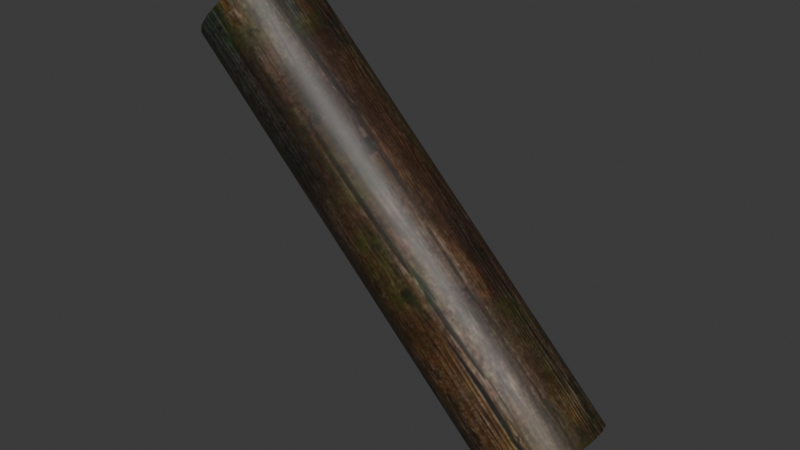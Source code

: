 # Source: DA_T1_Beam_Thick_Medium_Diagonal.blend  (saved by Blender 5.0.118; exported with 4.5.12 LTS)
import bpy
from mathutils import Matrix  # noqa: F401  (used for matrix-valued properties, if any)

bpy.ops.wm.read_factory_settings(use_empty=True)
scene = bpy.context.scene
scene.name = 'Scene'

# ---- collections
col_collection = bpy.data.collections.new('Collection'); scene.collection.children.link(col_collection)

# ---- images (referenced by path relative to the original .blend; pixels are not part of the script)
import os
ASSET_DIR = os.environ.get("B2B_ASSET_DIR", "")  # directory of the original .blend (textures are referenced by path, not embedded)
HERE = os.path.dirname(os.path.abspath(__file__))  # packed textures are extracted next to this script under _unpacked/

def load_image(name, relpath, width, height, colorspace="sRGB"):
    """Load a texture the original file referenced (path relative to the .blend, or extracted next to this script)."""
    p = next((c for c in (os.path.join(HERE, relpath), os.path.join(ASSET_DIR, relpath)) if relpath and os.path.exists(c)), "")
    if p:
        img = bpy.data.images.load(p, check_existing=True)
        img.name = name
    else:  # same state as the original file: an image datablock whose file is absent (Cycles renders it pink)
        img = bpy.data.images.new(name, width, height)
        img.source = "FILE"
        img.filepath = "//" + (relpath or name)
    img.colorspace_settings.name = colorspace
    return img
img_t_tier1_trim_bcc_array_0_jpg = load_image('T_Tier1_Trim_BCC_Array_0.jpg', '_unpacked/T_Tier1_Trim_BCC_Array_0.1f2972ea.jpg', 1024, 1024, 'sRGB')

# ---- materials (node trees are filled in below, after node groups)
mat_mi_modular_set_tier_trim = bpy.data.materials.new('MI_Modular_Set_Tier_Trim')

# ---- material node trees
mat_mi_modular_set_tier_trim.use_nodes = True; mat_mi_modular_set_tier_trim.node_tree.nodes.clear()
_N = mat_mi_modular_set_tier_trim.node_tree.nodes; _L = mat_mi_modular_set_tier_trim.node_tree.links
n0 = _N.new('ShaderNodeOutputMaterial'); n0.name = 'Material Output'; n0.location = (400, 0)
n1 = _N.new('ShaderNodeBsdfPrincipled'); n1.name = 'Principled BSDF'; n1.location = (100, 0)
n2 = _N.new('ShaderNodeTexImage'); n2.name = 'Image Texture'; n2.location = (-600, 400)
n2.image = img_t_tier1_trim_bcc_array_0_jpg
_L.new(n1.outputs[0], n0.inputs[0])
_L.new(n2.outputs[0], n1.inputs[0])
n0.is_active_output = True

# ---- world
world_world = bpy.data.worlds.new('World'); scene.world = world_world
world_world.use_nodes = True; world_world.node_tree.nodes.clear()
_N = world_world.node_tree.nodes; _L = world_world.node_tree.links
n0 = _N.new('ShaderNodeOutputWorld'); n0.name = 'World Output'; n0.location = (200, 100)
n1 = _N.new('ShaderNodeBackground'); n1.name = 'Background'; n1.location = (-200, 100)
n1.inputs[0].default_value = (0.05088, 0.05088, 0.05088, 1.0)
_L.new(n1.outputs[0], n0.inputs[0])
n0.is_active_output = True
world_world.color = (0.05088, 0.05088, 0.05088)
world_world.sun_shadow_jitter_overblur = 0.0

# ---- meshes
me_da_t1_beam_thick_medium_diagonal = bpy.data.meshes.new('DA_T1_Beam_Thick_Medium_Diagonal')
me_da_t1_beam_thick_medium_diagonal.from_pydata([(-0.8908, 0.1454, 0.6123), (0.6141, 0.1477, -0.8939), (-0.9153, 0.07747, 0.5878), (0.5896, 0.07972, -0.9184), (-0.9237, 0.002128, 0.5794), (0.5812, 0.00438, -0.9268), (0.5896, -0.07096, -0.9184), (-0.9153, -0.07322, 0.5878), (-0.8908, -0.1412, 0.6123), (0.6141, -0.1389, -0.8939), (0.6522, -0.1929, -0.8557), (-0.8526, -0.1951, 0.6505), (0.7003, -0.2275, -0.8077), (-0.8046, -0.2298, 0.6985), (0.7536, -0.2394, -0.7544), (-0.7513, -0.2417, 0.7518), (0.8068, -0.2275, -0.7011), (-0.698, -0.2298, 0.8051), (0.8549, -0.1929, -0.6531), (-0.65, -0.1951, 0.8531), (0.893, -0.1389, -0.6149), (-0.6118, -0.1412, 0.8913), (0.9175, -0.07096, -0.5904), (-0.5873, -0.07322, 0.9158), (0.926, 0.00438, -0.582), (-0.5789, 0.002128, 0.9242), (-0.5873, 0.07747, 0.9158), (0.9175, 0.07972, -0.5904), (0.893, 0.1477, -0.6149), (-0.6118, 0.1454, 0.8913), (0.893, 0.1477, -0.6149), (-0.65, 0.1994, 0.8531), (-0.6118, 0.1454, 0.8913), (0.8549, 0.2016, -0.6531), (-0.698, 0.234, 0.8051), (0.8068, 0.2363, -0.7011), (0.8068, 0.2363, -0.7011), (-0.7513, 0.2459, 0.7518), (-0.698, 0.234, 0.8051), (0.7536, 0.2482, -0.7544), (-0.8046, 0.234, 0.6985), (0.7003, 0.2363, -0.8077), (0.7003, 0.2363, -0.8077), (-0.8526, 0.1994, 0.6505), (-0.8046, 0.234, 0.6985), (0.6522, 0.2016, -0.8557), (-0.8908, 0.1454, 0.6123), (0.6141, 0.1477, -0.8939), (0.6141, -0.1389, -0.8939), (0.5896, -0.07096, -0.9184), (0.7536, 0.00438, -0.7544), (0.6522, -0.1929, -0.8557), (0.5812, 0.00438, -0.9268), (0.7003, -0.2275, -0.8077), (0.5896, 0.07972, -0.9184), (0.7536, -0.2394, -0.7544), (0.6141, 0.1477, -0.8939), (0.8068, -0.2275, -0.7011), (0.6522, 0.2016, -0.8557), (0.8549, -0.1929, -0.6531), (0.7003, 0.2363, -0.8077), (0.893, -0.1389, -0.6149), (0.7536, 0.2482, -0.7544), (0.9175, -0.07096, -0.5904), (0.8068, 0.2363, -0.7011), (0.926, 0.00438, -0.582), (0.8549, 0.2016, -0.6531), (0.9175, 0.07972, -0.5904), (0.893, 0.1477, -0.6149), (-0.9153, -0.07322, 0.5878), (-0.8908, -0.1412, 0.6123), (-0.7513, 0.002128, 0.7518), (-0.9237, 0.002128, 0.5794), (-0.8526, -0.1951, 0.6505), (-0.9153, 0.07747, 0.5878), (-0.8046, -0.2298, 0.6985), (-0.8908, 0.1454, 0.6123), (-0.7513, -0.2417, 0.7518), (-0.8526, 0.1994, 0.6505), (-0.698, -0.2298, 0.8051), (-0.8046, 0.234, 0.6985), (-0.65, -0.1951, 0.8531), (-0.7513, 0.2459, 0.7518), (-0.6118, -0.1412, 0.8913), (-0.698, 0.234, 0.8051), (-0.5873, -0.07322, 0.9158), (-0.65, 0.1994, 0.8531), (-0.5789, 0.002128, 0.9242), (-0.6118, 0.1454, 0.8913), (-0.5873, 0.07747, 0.9158)], [], [(0, 1, 2), (3, 2, 1), (2, 3, 4), (5, 4, 3), (6, 4, 5), (4, 6, 7), (6, 8, 7), (8, 6, 9), (10, 8, 9), (8, 10, 11), (12, 11, 10), (11, 12, 13), (14, 13, 12), (13, 14, 15), (16, 15, 14), (15, 16, 17), (18, 17, 16), (17, 18, 19), (20, 19, 18), (19, 20, 21), (22, 21, 20), (21, 22, 23), (24, 23, 22), (23, 24, 25), (24, 26, 25), (26, 24, 27), (28, 26, 27), (26, 28, 29), (30, 31, 32), (31, 30, 33), (33, 34, 31), (34, 33, 35), (36, 37, 38), (37, 36, 39), (39, 40, 37), (40, 39, 41), (42, 43, 44), (43, 42, 45), (45, 46, 43), (46, 45, 47), (48, 49, 50), (51, 48, 50), (49, 52, 50), (53, 51, 50), (52, 54, 50), (55, 53, 50), (54, 56, 50), (57, 55, 50), (56, 58, 50), (59, 57, 50), (58, 60, 50), (61, 59, 50), (60, 62, 50), (63, 61, 50), (62, 64, 50), (65, 63, 50), (64, 66, 50), (67, 65, 50), (66, 68, 50), (68, 67, 50), (69, 70, 71), (72, 69, 71), (70, 73, 71), (74, 72, 71), (73, 75, 71), (76, 74, 71), (75, 77, 71), (78, 76, 71), (77, 79, 71), (80, 78, 71), (79, 81, 71), (82, 80, 71), (81, 83, 71), (84, 82, 71), (83, 85, 71), (86, 84, 71), (85, 87, 71), (88, 86, 71), (87, 89, 71), (89, 88, 71)])
me_da_t1_beam_thick_medium_diagonal.polygons.foreach_set('use_smooth', [True] * 80)
_uv = me_da_t1_beam_thick_medium_diagonal.uv_layers.new(name='UV0')
_uv.uv.foreach_set('vector', [0.5605, 0.7285, 0.5605, 0.2734, 0.5776, 0.7285, 0.5776, 0.2734, 0.5776, 0.7285, 0.5605, 0.2734, 0.5776, 0.7285, 0.5776, 0.2734, 0.5962, 0.7285, 0.5962, 0.2734, 0.5962, 0.7285, 0.5776, 0.2734, 0.6152, 0.2734, 0.5962, 0.7285, 0.5962, 0.2734, 0.5962, 0.7285, 0.6152, 0.2734, 0.6152, 0.7285, 0.6152, 0.2734, 0.6318, 0.7285, 0.6152, 0.7285, 0.6318, 0.7285, 0.6152, 0.2734, 0.6318, 0.2734, 0.6455, 0.2734, 0.6318, 0.7285, 0.6318, 0.2734, 0.6318, 0.7285, 0.6455, 0.2734, 0.6455, 0.7285, 0.6621, 0.2734, 0.6455, 0.7285, 0.6455, 0.2734, 0.6455, 0.7285, 0.6621, 0.2734, 0.6621, 0.7285, 0.6812, 0.2734, 0.6621, 0.7285, 0.6621, 0.2734, 0.6621, 0.7285, 0.6812, 0.2734, 0.6812, 0.7285, 0.6997, 0.2734, 0.6812, 0.7285, 0.6812, 0.2734, 0.6812, 0.7285, 0.6997, 0.2734, 0.6997, 0.7285, 0.7168, 0.2734, 0.6997, 0.7285, 0.6997, 0.2734, 0.6997, 0.7285, 0.7168, 0.2734, 0.7168, 0.7285, 0.73, 0.2734, 0.7168, 0.7285, 0.7168, 0.2734, 0.7168, 0.7285, 0.73, 0.2734, 0.73, 0.7285, 0.7471, 0.2734, 0.73, 0.7285, 0.73, 0.2734, 0.73, 0.7285, 0.7471, 0.2734, 0.7471, 0.7285, 0.7656, 0.2734, 0.7471, 0.7285, 0.7471, 0.2734, 0.7471, 0.7285, 0.7656, 0.2734, 0.7656, 0.7285, 0.7656, 0.2734, 0.7847, 0.7285, 0.7656, 0.7285, 0.7847, 0.7285, 0.7656, 0.2734, 0.7847, 0.2734, 0.8013, 0.2734, 0.7847, 0.7285, 0.7847, 0.2734, 0.7847, 0.7285, 0.8013, 0.2734, 0.8013, 0.7285, 0.8013, 0.2734, 0.73, 0.7285, 0.8013, 0.7285, 0.73, 0.7285, 0.8013, 0.2734, 0.73, 0.2734, 0.73, 0.2734, 0.6621, 0.7285, 0.73, 0.7285, 0.6621, 0.7285, 0.73, 0.2734, 0.6621, 0.2734, 0.6621, 0.2734, 0.6812, 0.7285, 0.6621, 0.7285, 0.6812, 0.7285, 0.6621, 0.2734, 0.6812, 0.2734, 0.6812, 0.2734, 0.6997, 0.7285, 0.6812, 0.7285, 0.6997, 0.7285, 0.6812, 0.2734, 0.6997, 0.2734, 0.6997, 0.2734, 0.6318, 0.7285, 0.6997, 0.7285, 0.6318, 0.7285, 0.6997, 0.2734, 0.6318, 0.2734, 0.6318, 0.2734, 0.5605, 0.7285, 0.6318, 0.7285, 0.5605, 0.7285, 0.6318, 0.2734, 0.5605, 0.2734, 0.3542, 0.8008, 0.3677, 0.8296, 0.2761, 0.9258, 0.3325, 0.7804, 0.3542, 0.8008, 0.2761, 0.9258, 0.3677, 0.8296, 0.3726, 0.856, 0.2761, 0.9258, 0.3037, 0.7678, 0.3325, 0.7804, 0.2761, 0.9258, 0.3726, 0.856, 0.3669, 0.8928, 0.2761, 0.9258, 0.2739, 0.759, 0.3037, 0.7678, 0.2761, 0.9258, 0.3669, 0.8928, 0.3523, 0.9136, 0.2761, 0.9258, 0.2446, 0.7665, 0.2739, 0.759, 0.2761, 0.9258, 0.3523, 0.9136, 0.334, 0.9379, 0.2761, 0.9258, 0.2166, 0.7817, 0.2446, 0.7665, 0.2761, 0.9258, 0.334, 0.9379, 0.3037, 0.9519, 0.2761, 0.9258, 0.1959, 0.806, 0.2166, 0.7817, 0.2761, 0.9258, 0.3037, 0.9519, 0.2739, 0.9541, 0.2761, 0.9258, 0.1816, 0.8334, 0.1959, 0.806, 0.2761, 0.9258, 0.2739, 0.9541, 0.2446, 0.9597, 0.2761, 0.9258, 0.1765, 0.8599, 0.1816, 0.8334, 0.2761, 0.9258, 0.2446, 0.9597, 0.2163, 0.9379, 0.2761, 0.9258, 0.1807, 0.8953, 0.1765, 0.8599, 0.2761, 0.9258, 0.2163, 0.9379, 0.1956, 0.9227, 0.2761, 0.9258, 0.1956, 0.9227, 0.1807, 0.8953, 0.2761, 0.9258, 0.3667, 0.894, 0.355, 0.9163, 0.2913, 0.897, 0.3713, 0.8636, 0.3667, 0.894, 0.2913, 0.897, 0.355, 0.9163, 0.3325, 0.9406, 0.2913, 0.897, 0.3652, 0.8257, 0.3713, 0.8636, 0.2913, 0.897, 0.3325, 0.9406, 0.3044, 0.9556, 0.2913, 0.897, 0.354, 0.8035, 0.3652, 0.8257, 0.2913, 0.897, 0.3044, 0.9556, 0.2756, 0.9593, 0.2913, 0.897, 0.3333, 0.7817, 0.354, 0.8035, 0.2913, 0.897, 0.2756, 0.9593, 0.2435, 0.9531, 0.2913, 0.897, 0.3049, 0.7626, 0.3333, 0.7817, 0.2913, 0.897, 0.2435, 0.9531, 0.2162, 0.9366, 0.2913, 0.897, 0.2756, 0.7629, 0.3049, 0.7626, 0.2913, 0.897, 0.2162, 0.9366, 0.1952, 0.9188, 0.2913, 0.897, 0.2435, 0.7717, 0.2756, 0.7629, 0.2913, 0.897, 0.1952, 0.9188, 0.1802, 0.8901, 0.2913, 0.897, 0.2159, 0.7817, 0.2435, 0.7717, 0.2913, 0.897, 0.1802, 0.8901, 0.176, 0.8611, 0.2913, 0.897, 0.1952, 0.8021, 0.2159, 0.7817, 0.2913, 0.897, 0.176, 0.8611, 0.1805, 0.8347, 0.2913, 0.897, 0.1805, 0.8347, 0.1952, 0.8021, 0.2913, 0.897])
me_da_t1_beam_thick_medium_diagonal.materials.append(mat_mi_modular_set_tier_trim)
me_da_t1_beam_thick_medium_diagonal.update()
me_da_t1_beam_thick_medium_diagonal.normals_split_custom_set([tuple(v) for v in zip(*[iter([-0.572, 0.5878, -0.5721, -0.5721, 0.5878, -0.5721, -0.673, 0.3067, -0.673, -0.673, 0.3067, -0.673, -0.673, 0.3067, -0.673, -0.5721, 0.5878, -0.5721, -0.673, 0.3067, -0.673, -0.673, 0.3067, -0.673, -0.7071, -0.003923, -0.7071, -0.7071, -0.00396, -0.7071, -0.7071, -0.003923, -0.7071, -0.673, 0.3067, -0.673, -0.6714, -0.3138, -0.6714, -0.7071, -0.003923, -0.7071, -0.7071, -0.00396, -0.7071, -0.7071, -0.003923, -0.7071, -0.6714, -0.3138, -0.6714, -0.6714, -0.3138, -0.6714, -0.6714, -0.3138, -0.6714, -0.5694, -0.5929, -0.5694, -0.6714, -0.3138, -0.6714, -0.5694, -0.5929, -0.5694, -0.6714, -0.3138, -0.6714, -0.5694, -0.5929, -0.5694, -0.4122, -0.8125, -0.4122, -0.5694, -0.5929, -0.5694, -0.5694, -0.5929, -0.5694, -0.5694, -0.5929, -0.5694, -0.4122, -0.8125, -0.4122, -0.4122, -0.8125, -0.4122, -0.2156, -0.9524, -0.2156, -0.4122, -0.8125, -0.4122, -0.4122, -0.8125, -0.4122, -0.4122, -0.8125, -0.4122, -0.2156, -0.9524, -0.2156, -0.2156, -0.9524, -0.2156, 0.003923, -1.0, 0.003924, -0.2156, -0.9524, -0.2156, -0.2156, -0.9524, -0.2156, -0.2156, -0.9524, -0.2156, 0.003923, -1.0, 0.003924, 0.003917, -1.0, 0.003914, 0.2226, -0.9491, 0.2226, 0.003917, -1.0, 0.003914, 0.003923, -1.0, 0.003924, 0.003917, -1.0, 0.003914, 0.2226, -0.9491, 0.2226, 0.2226, -0.9491, 0.2226, 0.4173, -0.8073, 0.4173, 0.2226, -0.9491, 0.2226, 0.2226, -0.9491, 0.2226, 0.2226, -0.9491, 0.2226, 0.4173, -0.8073, 0.4173, 0.4173, -0.8073, 0.4173, 0.5721, -0.5877, 0.5722, 0.4173, -0.8073, 0.4173, 0.4173, -0.8073, 0.4173, 0.4173, -0.8073, 0.4173, 0.5721, -0.5877, 0.5722, 0.5721, -0.5877, 0.5721, 0.6722, -0.3105, 0.6721, 0.5721, -0.5877, 0.5721, 0.5721, -0.5877, 0.5722, 0.5721, -0.5877, 0.5721, 0.6722, -0.3105, 0.6721, 0.6722, -0.3105, 0.6721, 0.7071, -0.003914, 0.7071, 0.6722, -0.3105, 0.6721, 0.6722, -0.3105, 0.6721, 0.6722, -0.3105, 0.6721, 0.7071, -0.003914, 0.7071, 0.7071, -0.003914, 0.7071, 0.7071, -0.003914, 0.7071, 0.6738, 0.3034, 0.6738, 0.7071, -0.003914, 0.7071, 0.6738, 0.3034, 0.6738, 0.7071, -0.003914, 0.7071, 0.6738, 0.3034, 0.6738, 0.5747, 0.5825, 0.5748, 0.6738, 0.3034, 0.6738, 0.6738, 0.3034, 0.6738, 0.6738, 0.3034, 0.6738, 0.5747, 0.5825, 0.5748, 0.5747, 0.5825, 0.5748, 0.5747, 0.5826, 0.5747, 0.4199, 0.8046, 0.4199, 0.5747, 0.5826, 0.5747, 0.4199, 0.8046, 0.4199, 0.5747, 0.5826, 0.5747, 0.4199, 0.8046, 0.4199, 0.4199, 0.8046, 0.4199, 0.2243, 0.9483, 0.2243, 0.4199, 0.8046, 0.4199, 0.2243, 0.9483, 0.2243, 0.4199, 0.8046, 0.4199, 0.2243, 0.9483, 0.2243, 0.2243, 0.9484, 0.2243, 0.003951, 1.0, 0.003951, 0.2243, 0.9484, 0.2243, 0.003951, 1.0, 0.003951, 0.2243, 0.9484, 0.2243, 0.00396, 1.0, 0.003958, 0.00396, 1.0, 0.003958, -0.2172, 0.9517, -0.2172, 0.003951, 1.0, 0.003951, -0.2172, 0.9517, -0.2172, 0.00396, 1.0, 0.003958, -0.2172, 0.9517, -0.2172, -0.2172, 0.9517, -0.2172, -0.4148, 0.8098, -0.4148, -0.2172, 0.9517, -0.2172, -0.4148, 0.8098, -0.4148, -0.2172, 0.9517, -0.2172, -0.4149, 0.8098, -0.4148, -0.4149, 0.8098, -0.4148, -0.572, 0.5879, -0.572, -0.4148, 0.8098, -0.4148, -0.572, 0.5879, -0.572, -0.4149, 0.8098, -0.4148, -0.572, 0.5879, -0.572, 0.711, -0.00393, -0.7032, 0.711, -0.00393, -0.7032, 0.711, -0.00393, -0.7032, 0.711, -0.003931, -0.7032, 0.711, -0.00393, -0.7032, 0.711, -0.00393, -0.7032, 0.711, -0.00393, -0.7032, 0.711, -0.003931, -0.7032, 0.711, -0.00393, -0.7032, 0.711, -0.00393, -0.7032, 0.711, -0.003931, -0.7032, 0.711, -0.00393, -0.7032, 0.711, -0.003931, -0.7032, 0.711, -0.003931, -0.7032, 0.711, -0.00393, -0.7032, 0.711, -0.00393, -0.7032, 0.711, -0.00393, -0.7032, 0.711, -0.00393, -0.7032, 0.711, -0.003931, -0.7032, 0.711, -0.003931, -0.7032, 0.711, -0.00393, -0.7032, 0.711, -0.003931, -0.7032, 0.711, -0.00393, -0.7032, 0.711, -0.00393, -0.7032, 0.711, -0.003931, -0.7032, 0.711, -0.00393, -0.7032, 0.711, -0.00393, -0.7032, 0.711, -0.003931, -0.7032, 0.711, -0.003931, -0.7032, 0.711, -0.00393, -0.7032, 0.711, -0.00393, -0.7032, 0.711, -0.00393, -0.7032, 0.711, -0.00393, -0.7032, 0.711, -0.00393, -0.7032, 0.711, -0.003931, -0.7032, 0.711, -0.00393, -0.7032, 0.711, -0.00393, -0.7032, 0.711, -0.00393, -0.7032, 0.711, -0.00393, -0.7032, 0.711, -0.00393, -0.7032, 0.711, -0.00393, -0.7032, 0.711, -0.00393, -0.7032, 0.711, -0.00393, -0.7032, 0.711, -0.00393, -0.7032, 0.711, -0.00393, -0.7032, 0.711, -0.003931, -0.7032, 0.711, -0.00393, -0.7032, 0.711, -0.00393, -0.7032, 0.711, -0.00393, -0.7032, 0.711, -0.003931, -0.7032, 0.711, -0.00393, -0.7032, 0.711, -0.00393, -0.7032, 0.711, -0.003931, -0.7032, 0.711, -0.00393, -0.7032, 0.711, -0.003931, -0.7032, 0.711, -0.003931, -0.7032, 0.711, -0.00393, -0.7032, 0.711, -0.003931, -0.7032, 0.711, -0.00393, -0.7032, 0.711, -0.00393, -0.7032, -0.7032, -0.00393, 0.711, -0.7032, -0.00393, 0.711, -0.7032, -0.003931, 0.711, -0.7032, -0.00393, 0.711, -0.7032, -0.00393, 0.711, -0.7032, -0.003931, 0.711, -0.7032, -0.00393, 0.711, -0.7032, -0.00393, 0.711, -0.7032, -0.003931, 0.711, -0.7032, -0.00393, 0.711, -0.7032, -0.00393, 0.711, -0.7032, -0.003931, 0.711, -0.7032, -0.00393, 0.711, -0.7032, -0.003931, 0.711, -0.7032, -0.003931, 0.711, -0.7032, -0.00393, 0.711, -0.7032, -0.00393, 0.711, -0.7032, -0.003931, 0.711, -0.7032, -0.003931, 0.711, -0.7032, -0.00393, 0.711, -0.7032, -0.003931, 0.711, -0.7032, -0.003931, 0.711, -0.7032, -0.00393, 0.711, -0.7032, -0.003931, 0.711, -0.7032, -0.00393, 0.711, -0.7032, -0.00393, 0.711, -0.7032, -0.003931, 0.711, -0.7032, -0.003931, 0.711, -0.7032, -0.003931, 0.711, -0.7032, -0.003931, 0.711, -0.7032, -0.00393, 0.711, -0.7032, -0.00393, 0.711, -0.7032, -0.003931, 0.711, -0.7032, -0.003931, 0.711, -0.7032, -0.003931, 0.711, -0.7032, -0.003931, 0.711, -0.7032, -0.00393, 0.711, -0.7032, -0.00393, 0.711, -0.7032, -0.003931, 0.711, -0.7032, -0.00393, 0.711, -0.7032, -0.003931, 0.711, -0.7032, -0.003931, 0.711, -0.7032, -0.00393, 0.711, -0.7032, -0.00393, 0.711, -0.7032, -0.003931, 0.711, -0.7032, -0.00393, 0.711, -0.7032, -0.00393, 0.711, -0.7032, -0.003931, 0.711, -0.7032, -0.00393, 0.711, -0.7032, -0.00393, 0.711, -0.7032, -0.003931, 0.711, -0.7032, -0.003931, 0.711, -0.7032, -0.00393, 0.711, -0.7032, -0.003931, 0.711, -0.7032, -0.00393, 0.711, -0.7032, -0.00393, 0.711, -0.7032, -0.003931, 0.711, -0.7032, -0.00393, 0.711, -0.7032, -0.003931, 0.711, -0.7032, -0.003931, 0.711])] * 3)])

# ---- objects
ob_da_t1_beam_thick_medium_diagonal = bpy.data.objects.new('DA_T1_Beam_Thick_Medium_Diagonal', me_da_t1_beam_thick_medium_diagonal)

# ---- transforms, parenting, visibility, modifiers, constraints
ob_da_t1_beam_thick_medium_diagonal.location = (0.0, 0.0, 0.0)

# ---- collection membership
col_collection.objects.link(ob_da_t1_beam_thick_medium_diagonal)

# ---- scene / render settings (as saved in the file)
scene.frame_start = 1; scene.frame_end = 250; scene.frame_set(1)
scene.render.engine = 'BLENDER_EEVEE_NEXT'
scene.render.bake_bias = 0.0
scene.render.bake_samples = 0
scene.cycles.sampling_pattern = 'TABULATED_SOBOL'
scene.eevee.use_volume_custom_range = False
bpy.context.view_layer.update()

# ---- added for rendering (the .blend has no active camera and no usable light): camera, sun
cam_auto = bpy.data.cameras.new('AutoCamera')
cam_auto.lens = 50.0
cam_auto.sensor_width = 36.0
cam_auto.clip_end = 1000.0
ob_auto_camera = bpy.data.objects.new('AutoCamera', cam_auto)
scene.collection.objects.link(ob_auto_camera)
ob_auto_camera.location = (2.46431, -2.95255, 1.96923)
ob_auto_camera.rotation_euler = (1.09748, -7.21219e-08, 0.694738)
scene.camera = ob_auto_camera
light_auto_sun = bpy.data.lights.new('AutoSun', 'SUN')
light_auto_sun.energy = 3.0
light_auto_sun.angle = 0.0523599
ob_auto_sun = bpy.data.objects.new('AutoSun', light_auto_sun)
scene.collection.objects.link(ob_auto_sun)
ob_auto_sun.rotation_euler = (0.872665, 0.174533, 0.523599)
bpy.context.view_layer.update()
